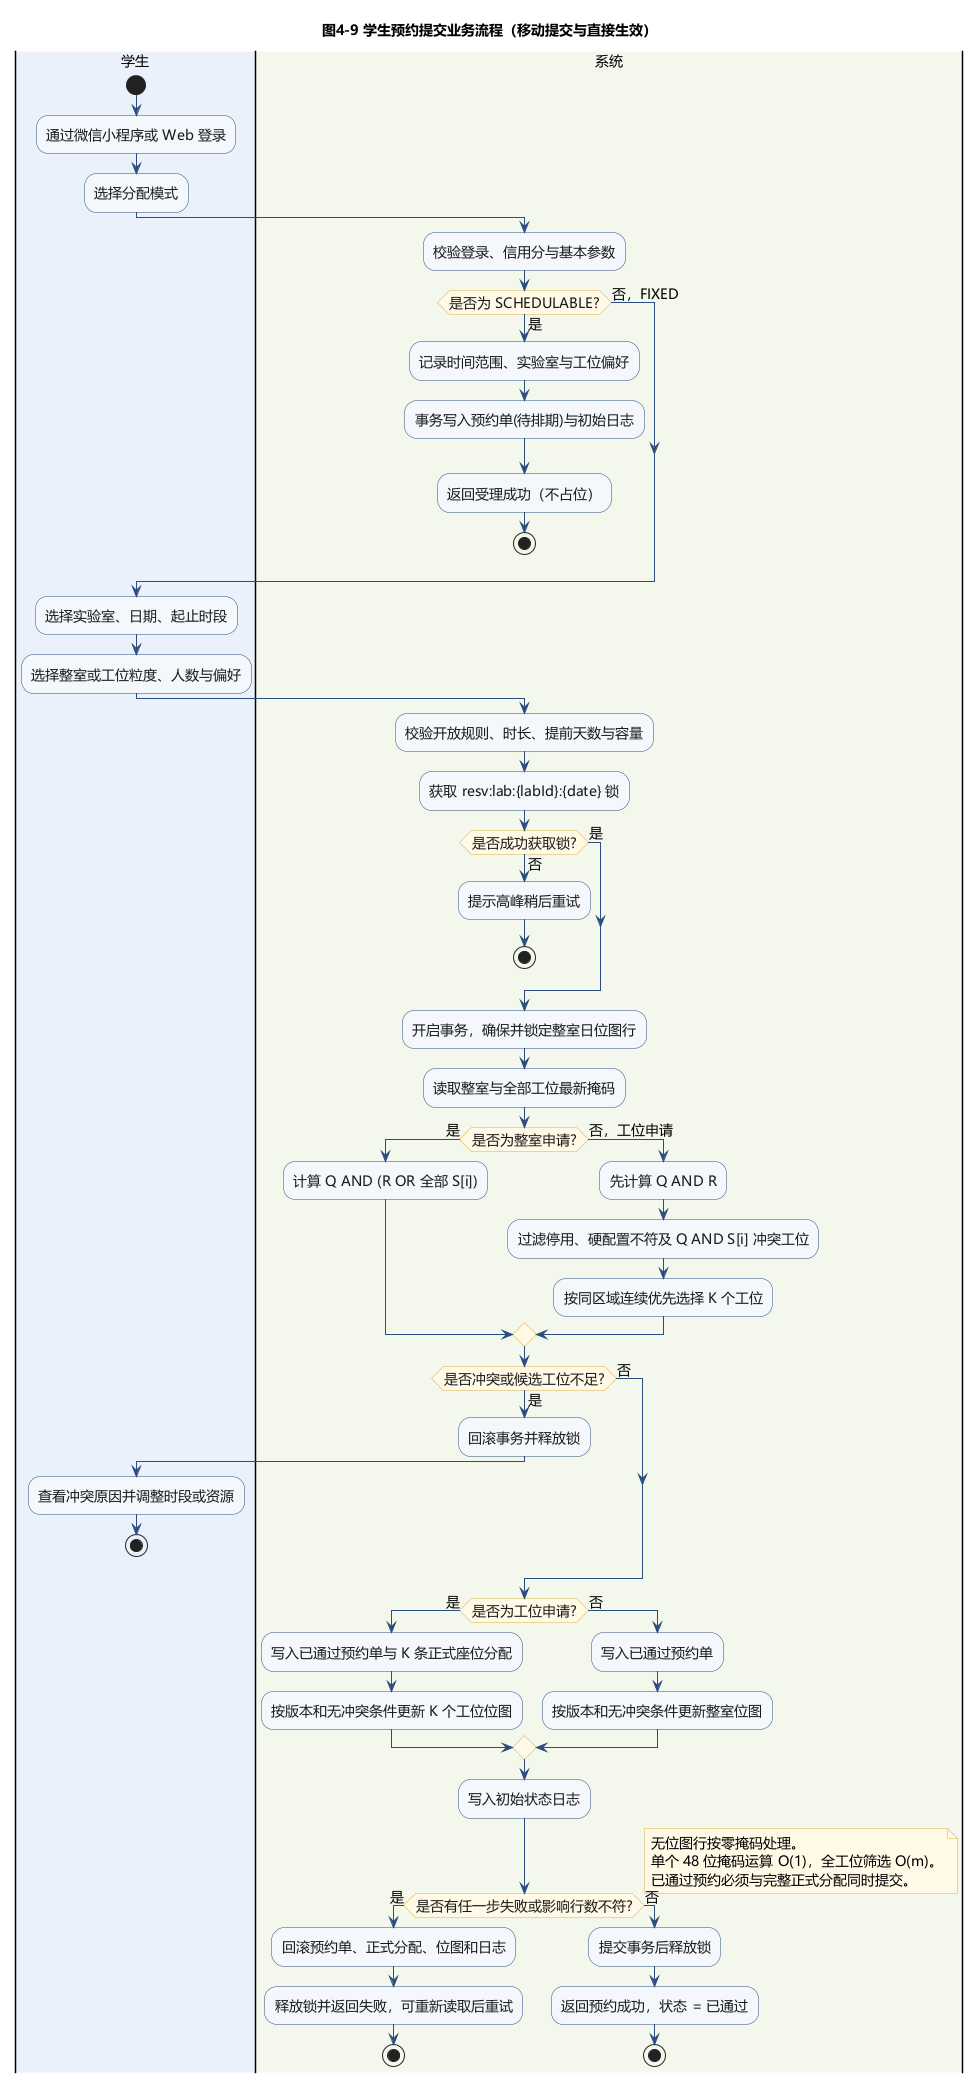

The diagram above was rendered by PlantUML. Its source (embedded in the PNG):
@startuml
!pragma layout smetana
!include ../_style.inc.puml
title 图4-9 学生预约提交业务流程（移动提交与直接生效）

|#EAF1FA|学生|
|#F3F7EC|系统|

|学生|
start
:通过微信小程序或 Web 登录;
:选择分配模式;
|系统|
:校验登录、信用分与基本参数;
if (是否为 SCHEDULABLE?) then (是)
  :记录时间范围、实验室与工位偏好;
  :事务写入预约单(待排期)与初始日志;
  :返回受理成功（不占位）;
  stop
else (否，FIXED)
endif

|学生|
:选择实验室、日期、起止时段;
:选择整室或工位粒度、人数与偏好;
|系统|
:校验开放规则、时长、提前天数与容量;
:获取 resv:lab:{labId}:{date} 锁;
if (是否成功获取锁?) then (否)
  :提示高峰稍后重试;
  stop
else (是)
endif

:开启事务，确保并锁定整室日位图行;
:读取整室与全部工位最新掩码;
if (是否为整室申请?) then (是)
  :计算 Q AND (R OR 全部 S[i]);
else (否，工位申请)
  :先计算 Q AND R;
  :过滤停用、硬配置不符及 Q AND S[i] 冲突工位;
  :按同区域连续优先选择 K 个工位;
endif

if (是否冲突或候选工位不足?) then (是)
  :回滚事务并释放锁;
  |学生|
  :查看冲突原因并调整时段或资源;
  stop
else (否)
endif

|系统|
if (是否为工位申请?) then (是)
  :写入已通过预约单与 K 条正式座位分配;
  :按版本和无冲突条件更新 K 个工位位图;
else (否)
  :写入已通过预约单;
  :按版本和无冲突条件更新整室位图;
endif
:写入初始状态日志;

if (是否有任一步失败或影响行数不符?) then (是)
  :回滚预约单、正式分配、位图和日志;
  :释放锁并返回失败，可重新读取后重试;
  stop
else (否)
  :提交事务后释放锁;
  :返回预约成功，状态 = 已通过;
  stop
endif

note right
  无位图行按零掩码处理。
  单个 48 位掩码运算 O(1)，全工位筛选 O(m)。
  已通过预约必须与完整正式分配同时提交。
end note
@enduml